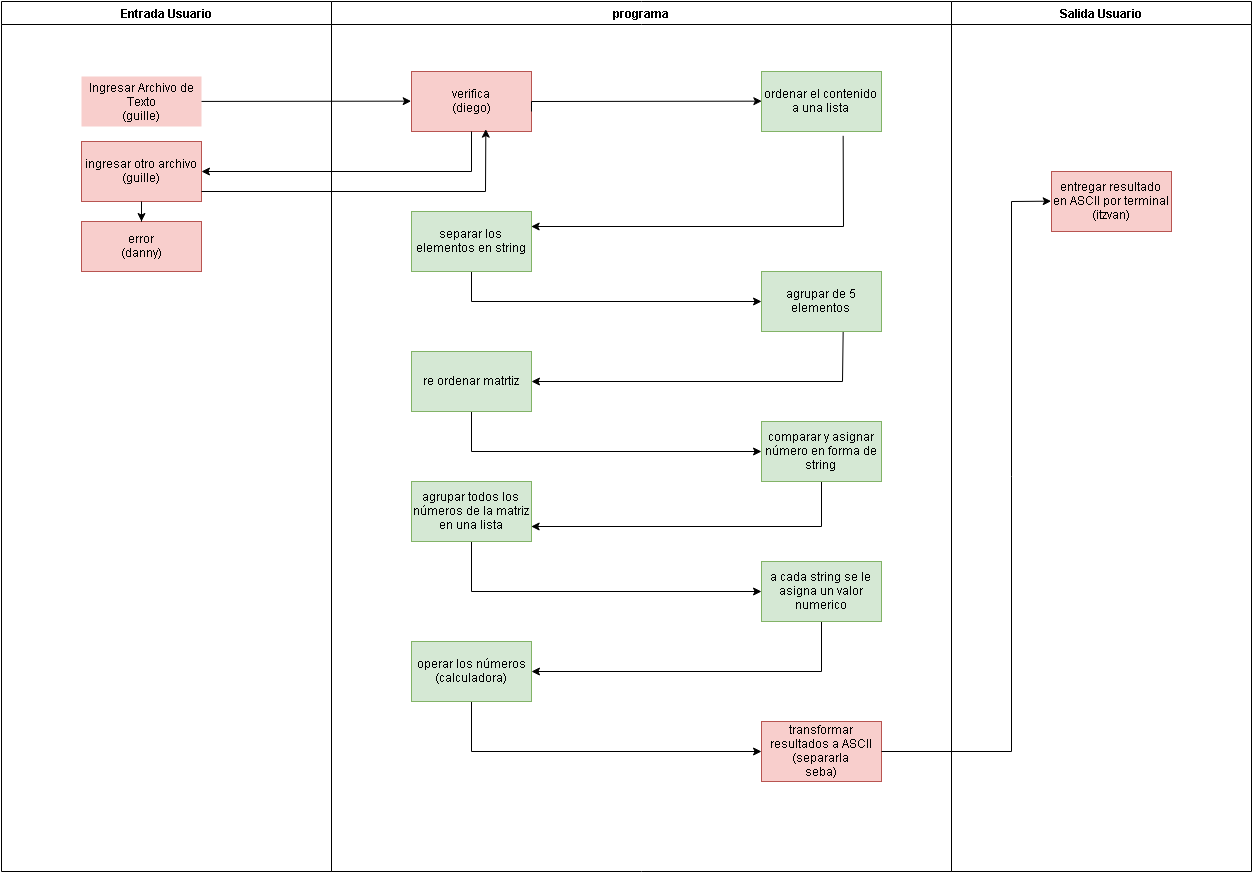

The diagram above was exported from draw.io. Its source (the exported page's mxGraphModel, read from the mxfile embedded in the PNG):
<mxGraphModel dx="1053" dy="1015" grid="1" gridSize="10" guides="1" tooltips="1" connect="1" arrows="1" fold="1" page="0" pageScale="1" pageWidth="1169" pageHeight="826" background="#ffffff" math="0" shadow="0">
  <root>
    <mxCell id="0" style=";html=1;" />
    <mxCell id="1" style=";html=1;" parent="0" />
    <mxCell id="2" value="Entrada Usuario" style="swimlane;whiteSpace=wrap;html=1;" parent="1" vertex="1">
      <mxGeometry x="20" y="20" width="330" height="870" as="geometry" />
    </mxCell>
    <mxCell id="44" value="Ingresar Archivo de Texto&lt;div&gt;(guille)&lt;/div&gt;" style="whiteSpace=wrap;html=1;fillColor=#f8cecc;strokeColor=none;gradientColor=none;" vertex="1" parent="2">
      <mxGeometry x="80" y="75" width="120" height="50" as="geometry" />
    </mxCell>
    <mxCell id="48" value="ingresar otro archivo&lt;div&gt;(guille)&lt;/div&gt;" style="whiteSpace=wrap;html=1;fillColor=#f8cecc;strokeColor=#b85450;" vertex="1" parent="2">
      <mxGeometry x="80" y="140" width="120" height="60" as="geometry" />
    </mxCell>
    <mxCell id="56" value="error&lt;div&gt;(danny)&lt;/div&gt;" style="whiteSpace=wrap;html=1;fillColor=#f8cecc;strokeColor=#b85450;" vertex="1" parent="2">
      <mxGeometry x="80" y="220" width="120" height="50" as="geometry" />
    </mxCell>
    <mxCell id="57" value="" style="edgeStyle=none;rounded=0;html=1;jettySize=auto;orthogonalLoop=1;" edge="1" parent="2" source="48" target="56">
      <mxGeometry relative="1" as="geometry">
        <Array as="points">
          <mxPoint x="140" y="220" />
        </Array>
      </mxGeometry>
    </mxCell>
    <mxCell id="3" value="programa" style="swimlane;whiteSpace=wrap;html=1;startSize=23;" parent="1" vertex="1">
      <mxGeometry x="350" y="20" width="620" height="870" as="geometry" />
    </mxCell>
    <mxCell id="47" value="verifica&lt;div&gt;(diego)&lt;/div&gt;" style="whiteSpace=wrap;html=1;fillColor=#f8cecc;strokeColor=#b85450;" vertex="1" parent="3">
      <mxGeometry x="80" y="70" width="120" height="60" as="geometry" />
    </mxCell>
    <mxCell id="64" value="" style="edgeStyle=none;rounded=0;html=1;jettySize=auto;orthogonalLoop=1;exitX=0.683;exitY=1.067;entryX=1;entryY=0.25;exitPerimeter=0;" edge="1" parent="3" source="61" target="63">
      <mxGeometry relative="1" as="geometry">
        <mxPoint x="180" y="245" as="targetPoint" />
        <Array as="points">
          <mxPoint x="512" y="225" />
        </Array>
      </mxGeometry>
    </mxCell>
    <mxCell id="61" value="ordenar el contenido a una lista" style="whiteSpace=wrap;html=1;fillColor=#d5e8d4;strokeColor=#82b366;" vertex="1" parent="3">
      <mxGeometry x="430" y="70" width="120" height="60" as="geometry" />
    </mxCell>
    <mxCell id="66" value="" style="edgeStyle=none;rounded=0;html=1;jettySize=auto;orthogonalLoop=1;" edge="1" parent="3" source="63" target="65">
      <mxGeometry relative="1" as="geometry">
        <Array as="points">
          <mxPoint x="140" y="300" />
        </Array>
      </mxGeometry>
    </mxCell>
    <mxCell id="63" value="separar los elementos en string" style="whiteSpace=wrap;html=1;fillColor=#d5e8d4;strokeColor=#82b366;" vertex="1" parent="3">
      <mxGeometry x="80" y="210" width="120" height="60" as="geometry" />
    </mxCell>
    <mxCell id="68" value="" style="edgeStyle=none;rounded=0;html=1;jettySize=auto;orthogonalLoop=1;exitX=0.675;exitY=1;exitPerimeter=0;" edge="1" parent="3" source="65" target="67">
      <mxGeometry relative="1" as="geometry">
        <Array as="points">
          <mxPoint x="511" y="380" />
        </Array>
      </mxGeometry>
    </mxCell>
    <mxCell id="65" value="agrupar de 5 elementos" style="whiteSpace=wrap;html=1;fillColor=#d5e8d4;strokeColor=#82b366;" vertex="1" parent="3">
      <mxGeometry x="430" y="270" width="120" height="60" as="geometry" />
    </mxCell>
    <mxCell id="70" value="" style="edgeStyle=none;rounded=0;html=1;jettySize=auto;orthogonalLoop=1;" edge="1" parent="3" source="67" target="69">
      <mxGeometry relative="1" as="geometry">
        <Array as="points">
          <mxPoint x="140" y="450" />
        </Array>
      </mxGeometry>
    </mxCell>
    <mxCell id="67" value="re ordenar matrtiz" style="whiteSpace=wrap;html=1;fillColor=#d5e8d4;strokeColor=#82b366;" vertex="1" parent="3">
      <mxGeometry x="80" y="350" width="120" height="60" as="geometry" />
    </mxCell>
    <mxCell id="72" value="" style="edgeStyle=none;rounded=0;html=1;jettySize=auto;orthogonalLoop=1;entryX=1;entryY=0.75;" edge="1" parent="3" source="69" target="71">
      <mxGeometry relative="1" as="geometry">
        <Array as="points">
          <mxPoint x="490" y="525" />
        </Array>
      </mxGeometry>
    </mxCell>
    <mxCell id="69" value="comparar y asignar número en forma de string" style="whiteSpace=wrap;html=1;fillColor=#d5e8d4;strokeColor=#82b366;" vertex="1" parent="3">
      <mxGeometry x="430" y="420" width="120" height="60" as="geometry" />
    </mxCell>
    <mxCell id="74" value="" style="edgeStyle=none;rounded=0;html=1;jettySize=auto;orthogonalLoop=1;" edge="1" parent="3" source="71" target="73">
      <mxGeometry relative="1" as="geometry">
        <Array as="points">
          <mxPoint x="140" y="590" />
        </Array>
      </mxGeometry>
    </mxCell>
    <mxCell id="71" value="agrupar todos los números de la matriz en una lista" style="whiteSpace=wrap;html=1;fillColor=#d5e8d4;strokeColor=#82b366;" vertex="1" parent="3">
      <mxGeometry x="80" y="480" width="120" height="60" as="geometry" />
    </mxCell>
    <mxCell id="77" value="" style="edgeStyle=none;rounded=0;html=1;jettySize=auto;orthogonalLoop=1;" edge="1" parent="3" source="73" target="76">
      <mxGeometry relative="1" as="geometry">
        <Array as="points">
          <mxPoint x="490" y="670" />
        </Array>
      </mxGeometry>
    </mxCell>
    <mxCell id="73" value="a cada string se le asigna un valor numerico" style="whiteSpace=wrap;html=1;fillColor=#d5e8d4;strokeColor=#82b366;" vertex="1" parent="3">
      <mxGeometry x="430" y="560" width="120" height="60" as="geometry" />
    </mxCell>
    <mxCell id="79" value="" style="edgeStyle=none;rounded=0;html=1;jettySize=auto;orthogonalLoop=1;" edge="1" parent="3" source="76" target="78">
      <mxGeometry relative="1" as="geometry">
        <Array as="points">
          <mxPoint x="140" y="750" />
        </Array>
      </mxGeometry>
    </mxCell>
    <mxCell id="76" value="operar los números&lt;div&gt;(calculadora)&lt;/div&gt;" style="whiteSpace=wrap;html=1;fillColor=#d5e8d4;strokeColor=#82b366;" vertex="1" parent="3">
      <mxGeometry x="80" y="640" width="120" height="60" as="geometry" />
    </mxCell>
    <mxCell id="78" value="transformar resultados a ASCII&lt;div&gt;(separarla&lt;/div&gt;&lt;div&gt;seba)&lt;/div&gt;" style="whiteSpace=wrap;html=1;fillColor=#f8cecc;strokeColor=#b85450;" vertex="1" parent="3">
      <mxGeometry x="430" y="720" width="120" height="60" as="geometry" />
    </mxCell>
    <mxCell id="60" value="" style="edgeStyle=none;rounded=0;html=1;jettySize=auto;orthogonalLoop=1;entryX=0;entryY=0.5;" edge="1" parent="3" target="61">
      <mxGeometry relative="1" as="geometry">
        <mxPoint x="200" y="110" as="sourcePoint" />
        <mxPoint x="150" y="210" as="targetPoint" />
        <Array as="points">
          <mxPoint x="200" y="100" />
        </Array>
      </mxGeometry>
    </mxCell>
    <mxCell id="4" value="Salida Usuario" style="swimlane;whiteSpace=wrap;html=1;" parent="1" vertex="1">
      <mxGeometry x="970" y="20" width="300" height="870" as="geometry" />
    </mxCell>
    <mxCell id="81" value="entregar resultado en ASCII por terminal&lt;div&gt;(itzvan)&lt;/div&gt;" style="whiteSpace=wrap;html=1;fillColor=#f8cecc;strokeColor=#b85450;" vertex="1" parent="4">
      <mxGeometry x="100" y="170" width="120" height="60" as="geometry" />
    </mxCell>
    <mxCell id="46" style="edgeStyle=none;rounded=0;html=1;jettySize=auto;orthogonalLoop=1;entryX=0;entryY=0.5;" edge="1" parent="1" source="44" target="47">
      <mxGeometry relative="1" as="geometry">
        <mxPoint x="360" y="120" as="targetPoint" />
      </mxGeometry>
    </mxCell>
    <mxCell id="49" value="" style="edgeStyle=none;rounded=0;html=1;jettySize=auto;orthogonalLoop=1;" edge="1" parent="1" source="47" target="48">
      <mxGeometry relative="1" as="geometry">
        <Array as="points">
          <mxPoint x="490" y="190" />
        </Array>
      </mxGeometry>
    </mxCell>
    <mxCell id="59" value="" style="edgeStyle=none;rounded=0;html=1;jettySize=auto;orthogonalLoop=1;entryX=0.614;entryY=0.961;entryPerimeter=0;" edge="1" parent="1" target="47">
      <mxGeometry relative="1" as="geometry">
        <mxPoint x="220" y="210" as="sourcePoint" />
        <mxPoint x="400" y="238" as="targetPoint" />
        <Array as="points">
          <mxPoint x="504" y="210" />
        </Array>
      </mxGeometry>
    </mxCell>
    <mxCell id="80" value="" style="edgeStyle=none;rounded=0;html=1;jettySize=auto;orthogonalLoop=1;entryX=0;entryY=0.5;" edge="1" parent="1" source="78" target="81">
      <mxGeometry relative="1" as="geometry">
        <mxPoint x="1030" y="200" as="targetPoint" />
        <Array as="points">
          <mxPoint x="1030" y="770" />
          <mxPoint x="1030" y="220" />
        </Array>
      </mxGeometry>
    </mxCell>
  </root>
</mxGraphModel>